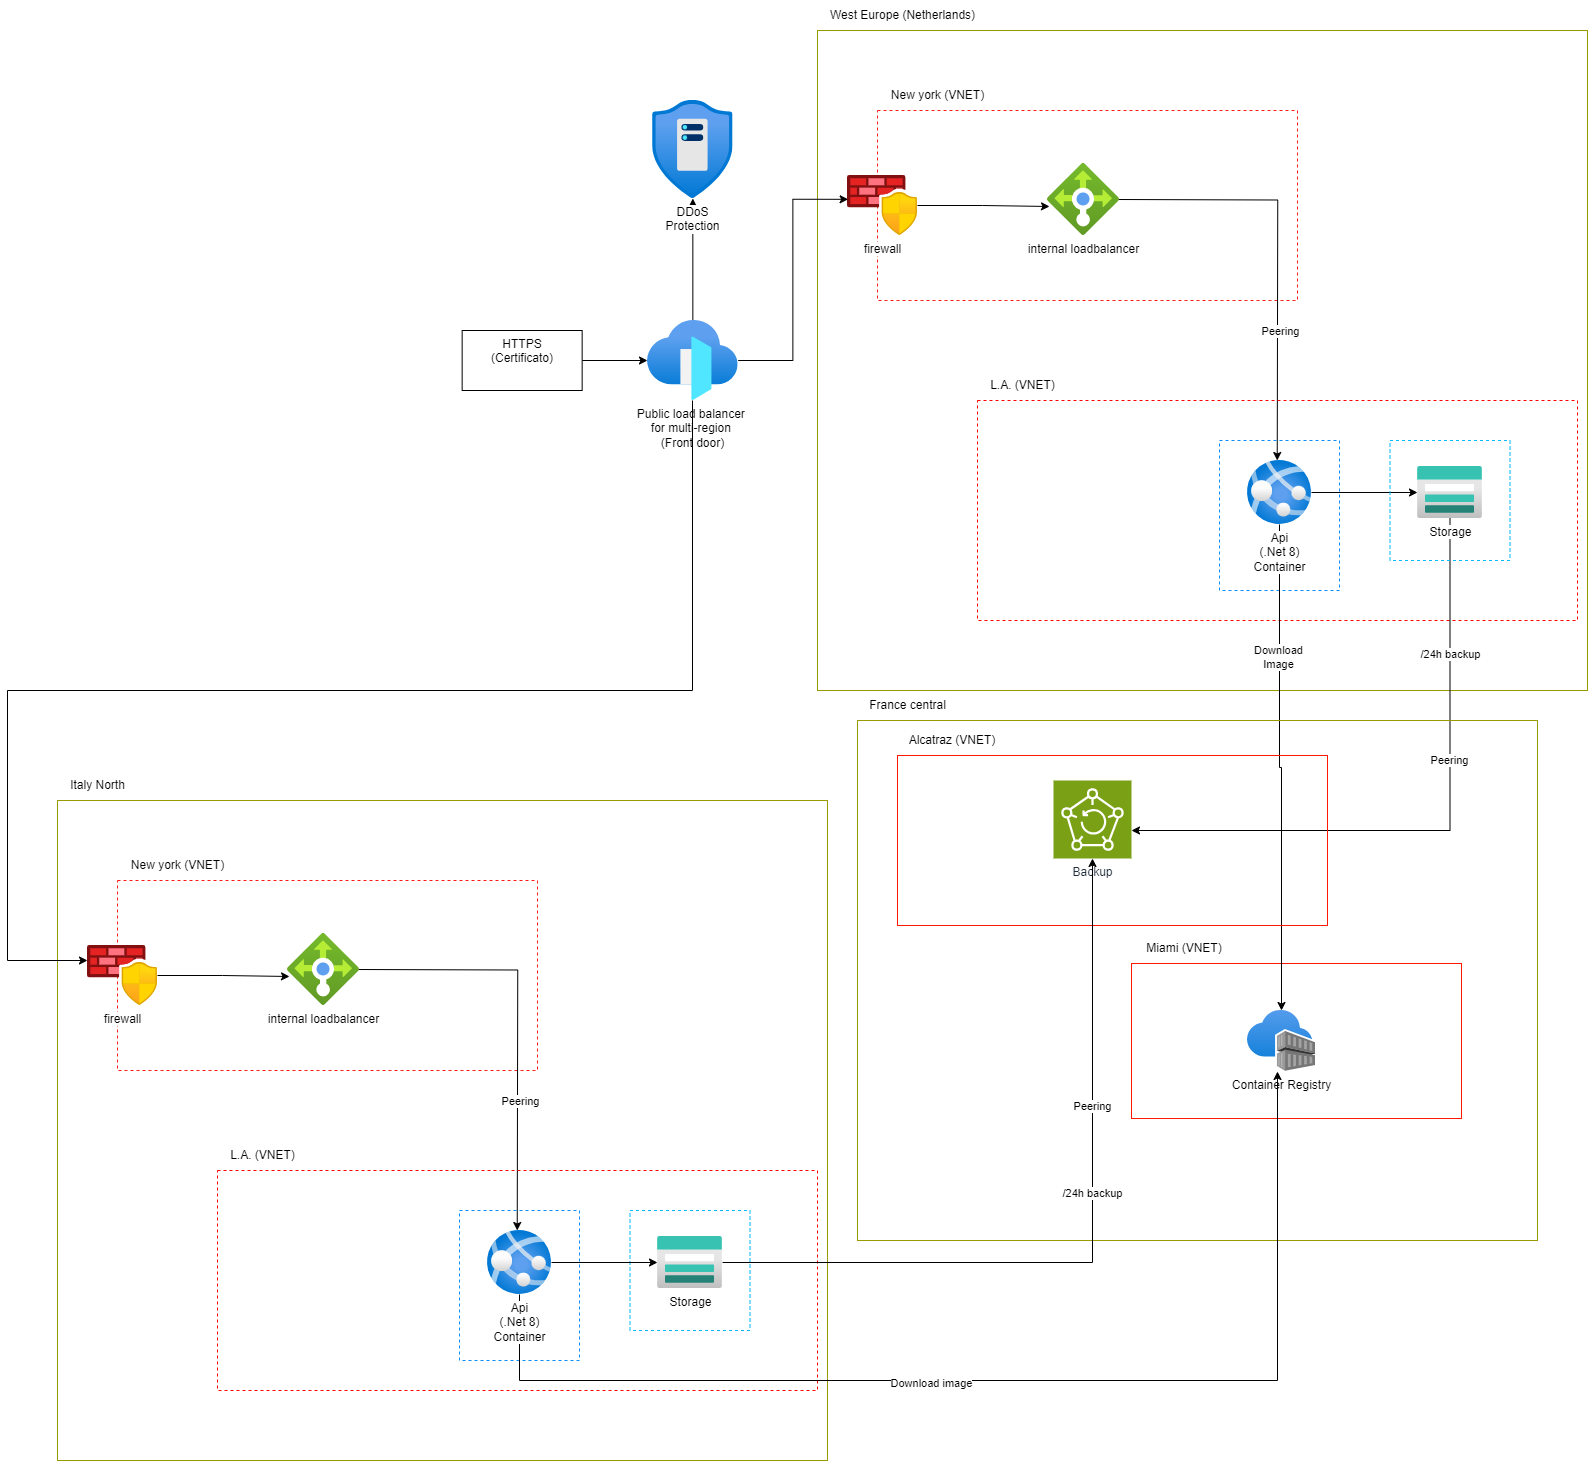

The diagram above was exported from draw.io. Its source (the exported page's mxGraphModel, read from the mxfile embedded in the PNG):
<mxGraphModel dx="2803" dy="1384" grid="1" gridSize="10" guides="1" tooltips="1" connect="1" arrows="1" fold="1" page="1" pageScale="1" pageWidth="850" pageHeight="1100" math="0" shadow="0">
  <root>
    <mxCell id="0" />
    <mxCell id="1" parent="0" />
    <mxCell id="zYjpX6XwMvYnB8-sSrUz-20" value="" style="rounded=0;whiteSpace=wrap;html=1;fillColor=none;strokeColor=#999900;" vertex="1" parent="1">
      <mxGeometry x="60" y="190" width="770" height="660" as="geometry" />
    </mxCell>
    <mxCell id="zYjpX6XwMvYnB8-sSrUz-70" value="" style="rounded=0;whiteSpace=wrap;html=1;fillColor=none;strokeColor=#FF1900;" vertex="1" parent="1">
      <mxGeometry x="374" y="1123" width="330" height="155" as="geometry" />
    </mxCell>
    <mxCell id="zYjpX6XwMvYnB8-sSrUz-61" value="" style="rounded=0;whiteSpace=wrap;html=1;fillColor=none;dashed=1;strokeColor=#00BBFF;" vertex="1" parent="1">
      <mxGeometry x="-127.5" y="1370" width="120" height="120" as="geometry" />
    </mxCell>
    <mxCell id="zYjpX6XwMvYnB8-sSrUz-52" value="" style="rounded=0;whiteSpace=wrap;html=1;fillColor=none;strokeColor=#999900;" vertex="1" parent="1">
      <mxGeometry x="-700" y="960" width="770" height="660" as="geometry" />
    </mxCell>
    <mxCell id="zYjpX6XwMvYnB8-sSrUz-1" value="" style="rounded=0;whiteSpace=wrap;html=1;fillColor=none;dashed=1;strokeColor=#FF1919;" vertex="1" parent="1">
      <mxGeometry x="120" y="270" width="420" height="190" as="geometry" />
    </mxCell>
    <mxCell id="zYjpX6XwMvYnB8-sSrUz-2" value="New york (VNET)" style="text;html=1;align=center;verticalAlign=middle;resizable=0;points=[];autosize=1;strokeColor=none;fillColor=none;" vertex="1" parent="1">
      <mxGeometry x="120" y="240" width="120" height="30" as="geometry" />
    </mxCell>
    <mxCell id="zYjpX6XwMvYnB8-sSrUz-10" style="edgeStyle=orthogonalEdgeStyle;rounded=0;orthogonalLoop=1;jettySize=auto;html=1;" edge="1" parent="1">
      <mxGeometry relative="1" as="geometry">
        <mxPoint x="359.75999999999976" y="359" as="sourcePoint" />
        <mxPoint x="519.7255172413793" y="620" as="targetPoint" />
      </mxGeometry>
    </mxCell>
    <mxCell id="zYjpX6XwMvYnB8-sSrUz-11" value="Peering" style="edgeLabel;html=1;align=center;verticalAlign=middle;resizable=0;points=[];" vertex="1" connectable="0" parent="zYjpX6XwMvYnB8-sSrUz-10">
      <mxGeometry x="0.2353" y="1" relative="1" as="geometry">
        <mxPoint x="1" y="31" as="offset" />
      </mxGeometry>
    </mxCell>
    <mxCell id="zYjpX6XwMvYnB8-sSrUz-3" value="internal loadbalancer" style="image;aspect=fixed;html=1;points=[];align=center;fontSize=12;image=img/lib/azure2/networking/Load_Balancers.svg;" vertex="1" parent="1">
      <mxGeometry x="290" y="323" width="72" height="72" as="geometry" />
    </mxCell>
    <mxCell id="zYjpX6XwMvYnB8-sSrUz-4" value="firewall" style="image;aspect=fixed;html=1;points=[];align=center;fontSize=12;image=img/lib/azure2/networking/Azure_Firewall_Manager.svg;" vertex="1" parent="1">
      <mxGeometry x="90" y="335" width="70" height="60" as="geometry" />
    </mxCell>
    <mxCell id="zYjpX6XwMvYnB8-sSrUz-5" value="" style="rounded=0;whiteSpace=wrap;html=1;fillColor=none;dashed=1;strokeColor=#FF0000;" vertex="1" parent="1">
      <mxGeometry x="220" y="560" width="600" height="220" as="geometry" />
    </mxCell>
    <mxCell id="zYjpX6XwMvYnB8-sSrUz-6" value="L.A. (VNET)" style="text;html=1;align=center;verticalAlign=middle;resizable=0;points=[];autosize=1;strokeColor=none;fillColor=none;" vertex="1" parent="1">
      <mxGeometry x="220" y="530" width="90" height="30" as="geometry" />
    </mxCell>
    <mxCell id="zYjpX6XwMvYnB8-sSrUz-9" style="edgeStyle=orthogonalEdgeStyle;rounded=0;orthogonalLoop=1;jettySize=auto;html=1;" edge="1" parent="1" source="zYjpX6XwMvYnB8-sSrUz-7" target="zYjpX6XwMvYnB8-sSrUz-8">
      <mxGeometry relative="1" as="geometry" />
    </mxCell>
    <mxCell id="zYjpX6XwMvYnB8-sSrUz-12" value="" style="rounded=0;whiteSpace=wrap;html=1;fillColor=none;dashed=1;strokeColor=#088CFF;" vertex="1" parent="1">
      <mxGeometry x="462" y="600" width="120" height="150" as="geometry" />
    </mxCell>
    <mxCell id="zYjpX6XwMvYnB8-sSrUz-44" style="edgeStyle=orthogonalEdgeStyle;rounded=0;orthogonalLoop=1;jettySize=auto;html=1;" edge="1" parent="1" source="zYjpX6XwMvYnB8-sSrUz-7" target="zYjpX6XwMvYnB8-sSrUz-42">
      <mxGeometry relative="1" as="geometry" />
    </mxCell>
    <mxCell id="zYjpX6XwMvYnB8-sSrUz-77" value="Download&lt;br&gt;Image" style="edgeLabel;html=1;align=center;verticalAlign=middle;resizable=0;points=[];" vertex="1" connectable="0" parent="zYjpX6XwMvYnB8-sSrUz-44">
      <mxGeometry x="-0.46" y="-2" relative="1" as="geometry">
        <mxPoint y="1" as="offset" />
      </mxGeometry>
    </mxCell>
    <mxCell id="zYjpX6XwMvYnB8-sSrUz-7" value="Api&lt;br&gt;(.Net 8)&lt;div&gt;Container&lt;/div&gt;" style="image;aspect=fixed;html=1;points=[];align=center;fontSize=12;image=img/lib/azure2/app_services/App_Services.svg;" vertex="1" parent="1">
      <mxGeometry x="490" y="620" width="64" height="64" as="geometry" />
    </mxCell>
    <mxCell id="zYjpX6XwMvYnB8-sSrUz-36" style="edgeStyle=orthogonalEdgeStyle;rounded=0;orthogonalLoop=1;jettySize=auto;html=1;" edge="1" parent="1" source="zYjpX6XwMvYnB8-sSrUz-8" target="zYjpX6XwMvYnB8-sSrUz-31">
      <mxGeometry relative="1" as="geometry">
        <Array as="points">
          <mxPoint x="693" y="990" />
        </Array>
      </mxGeometry>
    </mxCell>
    <mxCell id="zYjpX6XwMvYnB8-sSrUz-37" value="Peering" style="edgeLabel;html=1;align=center;verticalAlign=middle;resizable=0;points=[];" vertex="1" connectable="0" parent="zYjpX6XwMvYnB8-sSrUz-36">
      <mxGeometry x="-0.235" y="-1" relative="1" as="geometry">
        <mxPoint as="offset" />
      </mxGeometry>
    </mxCell>
    <mxCell id="zYjpX6XwMvYnB8-sSrUz-45" value="/24h backup" style="edgeLabel;html=1;align=center;verticalAlign=middle;resizable=0;points=[];" vertex="1" connectable="0" parent="zYjpX6XwMvYnB8-sSrUz-36">
      <mxGeometry x="-0.5723" relative="1" as="geometry">
        <mxPoint as="offset" />
      </mxGeometry>
    </mxCell>
    <mxCell id="zYjpX6XwMvYnB8-sSrUz-8" value="Storage" style="image;aspect=fixed;html=1;points=[];align=center;fontSize=12;image=img/lib/azure2/storage/Storage_Accounts.svg;" vertex="1" parent="1">
      <mxGeometry x="660" y="626" width="65" height="52" as="geometry" />
    </mxCell>
    <mxCell id="zYjpX6XwMvYnB8-sSrUz-13" value="" style="rounded=0;whiteSpace=wrap;html=1;fillColor=none;dashed=1;strokeColor=#00BBFF;" vertex="1" parent="1">
      <mxGeometry x="632.5" y="600" width="120" height="120" as="geometry" />
    </mxCell>
    <mxCell id="zYjpX6XwMvYnB8-sSrUz-24" style="edgeStyle=orthogonalEdgeStyle;rounded=0;orthogonalLoop=1;jettySize=auto;html=1;" edge="1" parent="1" source="zYjpX6XwMvYnB8-sSrUz-14" target="zYjpX6XwMvYnB8-sSrUz-23">
      <mxGeometry relative="1" as="geometry" />
    </mxCell>
    <mxCell id="zYjpX6XwMvYnB8-sSrUz-14" value="Public load balancer&amp;nbsp;&lt;div&gt;for multi-region&amp;nbsp;&lt;/div&gt;&lt;div&gt;(Front door)&lt;/div&gt;" style="image;aspect=fixed;html=1;points=[];align=center;fontSize=12;image=img/lib/azure2/networking/Front_Doors.svg;" vertex="1" parent="1">
      <mxGeometry x="-110" y="480" width="90.67" height="80" as="geometry" />
    </mxCell>
    <mxCell id="zYjpX6XwMvYnB8-sSrUz-16" style="edgeStyle=orthogonalEdgeStyle;rounded=0;orthogonalLoop=1;jettySize=auto;html=1;entryX=0.009;entryY=0.397;entryDx=0;entryDy=0;entryPerimeter=0;" edge="1" parent="1" source="zYjpX6XwMvYnB8-sSrUz-14" target="zYjpX6XwMvYnB8-sSrUz-4">
      <mxGeometry relative="1" as="geometry" />
    </mxCell>
    <mxCell id="zYjpX6XwMvYnB8-sSrUz-19" style="edgeStyle=orthogonalEdgeStyle;rounded=0;orthogonalLoop=1;jettySize=auto;html=1;entryX=0.028;entryY=0.597;entryDx=0;entryDy=0;entryPerimeter=0;" edge="1" parent="1" source="zYjpX6XwMvYnB8-sSrUz-4" target="zYjpX6XwMvYnB8-sSrUz-3">
      <mxGeometry relative="1" as="geometry" />
    </mxCell>
    <mxCell id="zYjpX6XwMvYnB8-sSrUz-22" value="West Europe (Netherlands)" style="text;html=1;align=center;verticalAlign=middle;resizable=0;points=[];autosize=1;strokeColor=none;fillColor=none;" vertex="1" parent="1">
      <mxGeometry x="60" y="160" width="170" height="30" as="geometry" />
    </mxCell>
    <mxCell id="zYjpX6XwMvYnB8-sSrUz-23" value="DDoS&lt;br&gt;Protection" style="image;aspect=fixed;html=1;points=[];align=center;fontSize=12;image=img/lib/azure2/networking/DDoS_Protection_Plans.svg;" vertex="1" parent="1">
      <mxGeometry x="-105.02000000000001" y="260" width="80.71" height="98" as="geometry" />
    </mxCell>
    <mxCell id="zYjpX6XwMvYnB8-sSrUz-27" style="edgeStyle=orthogonalEdgeStyle;rounded=0;orthogonalLoop=1;jettySize=auto;html=1;" edge="1" parent="1" source="zYjpX6XwMvYnB8-sSrUz-25" target="zYjpX6XwMvYnB8-sSrUz-14">
      <mxGeometry relative="1" as="geometry" />
    </mxCell>
    <mxCell id="zYjpX6XwMvYnB8-sSrUz-25" value="HTTPS&lt;br&gt;(Certificato)" style="whiteSpace=wrap;html=1;verticalAlign=top;labelBackgroundColor=default;" vertex="1" parent="1">
      <mxGeometry x="-295.33500000000004" y="490" width="120" height="60" as="geometry" />
    </mxCell>
    <mxCell id="zYjpX6XwMvYnB8-sSrUz-32" value="" style="rounded=0;whiteSpace=wrap;html=1;fillColor=none;strokeColor=#999900;" vertex="1" parent="1">
      <mxGeometry x="100" y="880" width="680" height="520" as="geometry" />
    </mxCell>
    <mxCell id="zYjpX6XwMvYnB8-sSrUz-30" value="" style="rounded=0;whiteSpace=wrap;html=1;fillColor=none;strokeColor=#FF1900;" vertex="1" parent="1">
      <mxGeometry x="140" y="915" width="430" height="170" as="geometry" />
    </mxCell>
    <mxCell id="zYjpX6XwMvYnB8-sSrUz-31" value="Backup" style="sketch=0;points=[[0,0,0],[0.25,0,0],[0.5,0,0],[0.75,0,0],[1,0,0],[0,1,0],[0.25,1,0],[0.5,1,0],[0.75,1,0],[1,1,0],[0,0.25,0],[0,0.5,0],[0,0.75,0],[1,0.25,0],[1,0.5,0],[1,0.75,0]];outlineConnect=0;fontColor=#232F3E;fillColor=#7AA116;strokeColor=#ffffff;dashed=0;verticalLabelPosition=bottom;verticalAlign=top;align=center;html=1;fontSize=12;fontStyle=0;aspect=fixed;shape=mxgraph.aws4.resourceIcon;resIcon=mxgraph.aws4.backup;" vertex="1" parent="1">
      <mxGeometry x="296" y="940" width="78" height="78" as="geometry" />
    </mxCell>
    <mxCell id="zYjpX6XwMvYnB8-sSrUz-39" value="France central" style="text;html=1;align=center;verticalAlign=middle;resizable=0;points=[];autosize=1;strokeColor=none;fillColor=none;" vertex="1" parent="1">
      <mxGeometry x="100" y="850" width="100" height="30" as="geometry" />
    </mxCell>
    <mxCell id="zYjpX6XwMvYnB8-sSrUz-42" value="Container Registry" style="image;aspect=fixed;html=1;points=[];align=center;fontSize=12;image=img/lib/azure2/containers/Container_Registries.svg;" vertex="1" parent="1">
      <mxGeometry x="490" y="1170" width="68" height="61" as="geometry" />
    </mxCell>
    <mxCell id="zYjpX6XwMvYnB8-sSrUz-46" value="" style="rounded=0;whiteSpace=wrap;html=1;fillColor=none;dashed=1;strokeColor=#FF1919;" vertex="1" parent="1">
      <mxGeometry x="-640" y="1040" width="420" height="190" as="geometry" />
    </mxCell>
    <mxCell id="zYjpX6XwMvYnB8-sSrUz-48" style="edgeStyle=orthogonalEdgeStyle;rounded=0;orthogonalLoop=1;jettySize=auto;html=1;" edge="1" parent="1">
      <mxGeometry relative="1" as="geometry">
        <mxPoint x="-400.24000000000024" y="1129" as="sourcePoint" />
        <mxPoint x="-240.2744827586207" y="1390" as="targetPoint" />
      </mxGeometry>
    </mxCell>
    <mxCell id="zYjpX6XwMvYnB8-sSrUz-49" value="Peering" style="edgeLabel;html=1;align=center;verticalAlign=middle;resizable=0;points=[];" vertex="1" connectable="0" parent="zYjpX6XwMvYnB8-sSrUz-48">
      <mxGeometry x="0.2353" y="1" relative="1" as="geometry">
        <mxPoint x="1" y="31" as="offset" />
      </mxGeometry>
    </mxCell>
    <mxCell id="zYjpX6XwMvYnB8-sSrUz-50" value="internal loadbalancer" style="image;aspect=fixed;html=1;points=[];align=center;fontSize=12;image=img/lib/azure2/networking/Load_Balancers.svg;" vertex="1" parent="1">
      <mxGeometry x="-470" y="1093" width="72" height="72" as="geometry" />
    </mxCell>
    <mxCell id="zYjpX6XwMvYnB8-sSrUz-66" style="edgeStyle=orthogonalEdgeStyle;rounded=0;orthogonalLoop=1;jettySize=auto;html=1;startArrow=classic;startFill=1;endArrow=none;endFill=0;" edge="1" parent="1" source="zYjpX6XwMvYnB8-sSrUz-51" target="zYjpX6XwMvYnB8-sSrUz-14">
      <mxGeometry relative="1" as="geometry">
        <Array as="points">
          <mxPoint x="-750" y="1120" />
          <mxPoint x="-750" y="850" />
          <mxPoint x="-65" y="850" />
        </Array>
      </mxGeometry>
    </mxCell>
    <mxCell id="zYjpX6XwMvYnB8-sSrUz-51" value="firewall" style="image;aspect=fixed;html=1;points=[];align=center;fontSize=12;image=img/lib/azure2/networking/Azure_Firewall_Manager.svg;" vertex="1" parent="1">
      <mxGeometry x="-670" y="1105" width="70" height="60" as="geometry" />
    </mxCell>
    <mxCell id="zYjpX6XwMvYnB8-sSrUz-53" value="" style="rounded=0;whiteSpace=wrap;html=1;fillColor=none;dashed=1;strokeColor=#FF0000;" vertex="1" parent="1">
      <mxGeometry x="-540" y="1330" width="600" height="220" as="geometry" />
    </mxCell>
    <mxCell id="zYjpX6XwMvYnB8-sSrUz-55" style="edgeStyle=orthogonalEdgeStyle;rounded=0;orthogonalLoop=1;jettySize=auto;html=1;" edge="1" parent="1" source="zYjpX6XwMvYnB8-sSrUz-58" target="zYjpX6XwMvYnB8-sSrUz-60">
      <mxGeometry relative="1" as="geometry" />
    </mxCell>
    <mxCell id="zYjpX6XwMvYnB8-sSrUz-56" value="" style="rounded=0;whiteSpace=wrap;html=1;fillColor=none;dashed=1;strokeColor=#088CFF;" vertex="1" parent="1">
      <mxGeometry x="-298" y="1370" width="120" height="150" as="geometry" />
    </mxCell>
    <mxCell id="zYjpX6XwMvYnB8-sSrUz-71" style="edgeStyle=orthogonalEdgeStyle;rounded=0;orthogonalLoop=1;jettySize=auto;html=1;" edge="1" parent="1" source="zYjpX6XwMvYnB8-sSrUz-58" target="zYjpX6XwMvYnB8-sSrUz-42">
      <mxGeometry relative="1" as="geometry">
        <Array as="points">
          <mxPoint x="-238" y="1540" />
          <mxPoint x="520" y="1540" />
        </Array>
      </mxGeometry>
    </mxCell>
    <mxCell id="zYjpX6XwMvYnB8-sSrUz-76" value="Download image" style="edgeLabel;html=1;align=center;verticalAlign=middle;resizable=0;points=[];" vertex="1" connectable="0" parent="zYjpX6XwMvYnB8-sSrUz-71">
      <mxGeometry x="-0.1366" y="-2" relative="1" as="geometry">
        <mxPoint as="offset" />
      </mxGeometry>
    </mxCell>
    <mxCell id="zYjpX6XwMvYnB8-sSrUz-58" value="Api&lt;br&gt;(.Net 8)&lt;div&gt;Container&lt;/div&gt;" style="image;aspect=fixed;html=1;points=[];align=center;fontSize=12;image=img/lib/azure2/app_services/App_Services.svg;" vertex="1" parent="1">
      <mxGeometry x="-270" y="1390" width="64" height="64" as="geometry" />
    </mxCell>
    <mxCell id="zYjpX6XwMvYnB8-sSrUz-67" style="edgeStyle=orthogonalEdgeStyle;rounded=0;orthogonalLoop=1;jettySize=auto;html=1;" edge="1" parent="1" source="zYjpX6XwMvYnB8-sSrUz-60" target="zYjpX6XwMvYnB8-sSrUz-31">
      <mxGeometry relative="1" as="geometry">
        <Array as="points">
          <mxPoint x="335" y="1422" />
        </Array>
      </mxGeometry>
    </mxCell>
    <mxCell id="zYjpX6XwMvYnB8-sSrUz-68" value="Peering" style="edgeLabel;html=1;align=center;verticalAlign=middle;resizable=0;points=[];" vertex="1" connectable="0" parent="zYjpX6XwMvYnB8-sSrUz-67">
      <mxGeometry x="0.3605" y="1" relative="1" as="geometry">
        <mxPoint as="offset" />
      </mxGeometry>
    </mxCell>
    <mxCell id="zYjpX6XwMvYnB8-sSrUz-69" value="/24h backup" style="edgeLabel;html=1;align=center;verticalAlign=middle;resizable=0;points=[];" vertex="1" connectable="0" parent="zYjpX6XwMvYnB8-sSrUz-67">
      <mxGeometry x="0.1365" y="1" relative="1" as="geometry">
        <mxPoint as="offset" />
      </mxGeometry>
    </mxCell>
    <mxCell id="zYjpX6XwMvYnB8-sSrUz-60" value="Storage" style="image;aspect=fixed;html=1;points=[];align=center;fontSize=12;image=img/lib/azure2/storage/Storage_Accounts.svg;" vertex="1" parent="1">
      <mxGeometry x="-100" y="1396" width="65" height="52" as="geometry" />
    </mxCell>
    <mxCell id="zYjpX6XwMvYnB8-sSrUz-62" style="edgeStyle=orthogonalEdgeStyle;rounded=0;orthogonalLoop=1;jettySize=auto;html=1;entryX=0.028;entryY=0.597;entryDx=0;entryDy=0;entryPerimeter=0;" edge="1" parent="1" source="zYjpX6XwMvYnB8-sSrUz-51" target="zYjpX6XwMvYnB8-sSrUz-50">
      <mxGeometry relative="1" as="geometry" />
    </mxCell>
    <mxCell id="zYjpX6XwMvYnB8-sSrUz-63" value="Italy North" style="text;html=1;align=center;verticalAlign=middle;resizable=0;points=[];autosize=1;strokeColor=none;fillColor=none;" vertex="1" parent="1">
      <mxGeometry x="-700" y="930" width="80" height="30" as="geometry" />
    </mxCell>
    <mxCell id="zYjpX6XwMvYnB8-sSrUz-72" value="Alcatraz (VNET)" style="text;html=1;align=center;verticalAlign=middle;whiteSpace=wrap;rounded=0;" vertex="1" parent="1">
      <mxGeometry x="140" y="885" width="110" height="30" as="geometry" />
    </mxCell>
    <mxCell id="zYjpX6XwMvYnB8-sSrUz-73" value="Miami (VNET)" style="text;html=1;align=center;verticalAlign=middle;whiteSpace=wrap;rounded=0;" vertex="1" parent="1">
      <mxGeometry x="374" y="1093" width="106" height="30" as="geometry" />
    </mxCell>
    <mxCell id="zYjpX6XwMvYnB8-sSrUz-74" value="New york (VNET)" style="text;html=1;align=center;verticalAlign=middle;resizable=0;points=[];autosize=1;strokeColor=none;fillColor=none;" vertex="1" parent="1">
      <mxGeometry x="-640" y="1010" width="120" height="30" as="geometry" />
    </mxCell>
    <mxCell id="zYjpX6XwMvYnB8-sSrUz-75" value="L.A. (VNET)" style="text;html=1;align=center;verticalAlign=middle;resizable=0;points=[];autosize=1;strokeColor=none;fillColor=none;" vertex="1" parent="1">
      <mxGeometry x="-540" y="1300" width="90" height="30" as="geometry" />
    </mxCell>
  </root>
</mxGraphModel>